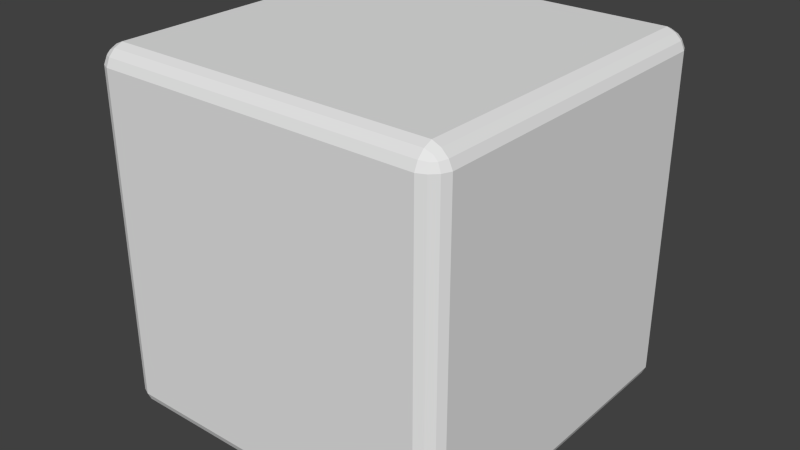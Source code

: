# Source: box.blend  (saved by Blender 2.70.0; exported with 4.5.12 LTS)
import bpy
from mathutils import Matrix  # noqa: F401  (used for matrix-valued properties, if any)

bpy.ops.wm.read_factory_settings(use_empty=True)
scene = bpy.context.scene
scene.name = 'Scene'

# ---- collections
col_collection_1 = bpy.data.collections.new('Collection 1'); scene.collection.children.link(col_collection_1)

# ---- materials (node trees are filled in below, after node groups)
mat_box = bpy.data.materials.new('box')
mat_box.alpha_threshold = 0.0
mat_box.use_transparent_shadow = False
mat_box.roughness = 0.5
mat_box.line_color = (0.0, 0.0, 0.0, 1.0)

# ---- material node trees

# ---- world
world_world = bpy.data.worlds.new('World'); scene.world = world_world
world_world.color = (0.05088, 0.05088, 0.05088)
world_world.use_sun_shadow = False
world_world.sun_shadow_jitter_overblur = 0.0
world_world.cycles.sampling_method = 'MANUAL'
world_world.cycles.sample_map_resolution = 256

# ---- meshes
me_box = bpy.data.meshes.new('box')
me_box.from_pydata([(-1.8, -1.8, -2.0), (-1.8, -2.0, -1.8), (-2.0, -1.8, -1.8), (-1.8, -1.89, -1.96), (-1.89, -1.8, -1.96), (-1.882, -1.882, -1.926), (-1.89, -1.96, -1.8), (-1.8, -1.96, -1.89), (-1.882, -1.926, -1.882), (-1.96, -1.8, -1.89), (-1.96, -1.89, -1.8), (-1.926, -1.882, -1.882), (-2.0, 1.8, -1.8), (-1.8, 2.0, -1.8), (-1.8, 1.8, -2.0), (-1.96, 1.89, -1.8), (-1.96, 1.8, -1.89), (-1.926, 1.882, -1.882), (-1.8, 1.96, -1.89), (-1.89, 1.96, -1.8), (-1.882, 1.926, -1.882), (-1.89, 1.8, -1.96), (-1.8, 1.89, -1.96), (-1.882, 1.882, -1.926), (1.8, 2.0, -1.8), (2.0, 1.8, -1.8), (1.8, 1.8, -2.0), (1.89, 1.96, -1.8), (1.8, 1.96, -1.89), (1.882, 1.926, -1.882), (1.96, 1.8, -1.89), (1.96, 1.89, -1.8), (1.926, 1.882, -1.882), (1.8, 1.89, -1.96), (1.89, 1.8, -1.96), (1.882, 1.882, -1.926), (2.0, -1.8, -1.8), (1.8, -2.0, -1.8), (1.8, -1.8, -2.0), (1.96, -1.89, -1.8), (1.96, -1.8, -1.89), (1.926, -1.882, -1.882), (1.8, -1.96, -1.89), (1.89, -1.96, -1.8), (1.882, -1.926, -1.882), (1.89, -1.8, -1.96), (1.8, -1.89, -1.96), (1.882, -1.882, -1.926), (-2.0, -1.8, 1.8), (-1.8, -2.0, 1.8), (-1.8, -1.8, 2.0), (-1.96, -1.89, 1.8), (-1.96, -1.8, 1.89), (-1.926, -1.882, 1.882), (-1.8, -1.96, 1.89), (-1.89, -1.96, 1.8), (-1.882, -1.926, 1.882), (-1.89, -1.8, 1.96), (-1.8, -1.89, 1.96), (-1.882, -1.882, 1.926), (-2.0, 1.8, 1.8), (-1.8, 1.8, 2.0), (-1.8, 2.0, 1.8), (-1.96, 1.8, 1.89), (-1.96, 1.89, 1.8), (-1.926, 1.882, 1.882), (-1.8, 1.89, 1.96), (-1.89, 1.8, 1.96), (-1.882, 1.882, 1.926), (-1.89, 1.96, 1.8), (-1.8, 1.96, 1.89), (-1.882, 1.926, 1.882), (1.8, 2.0, 1.8), (1.8, 1.8, 2.0), (2.0, 1.8, 1.8), (1.8, 1.96, 1.89), (1.89, 1.96, 1.8), (1.882, 1.926, 1.882), (1.89, 1.8, 1.96), (1.8, 1.89, 1.96), (1.882, 1.882, 1.926), (1.96, 1.89, 1.8), (1.96, 1.8, 1.89), (1.926, 1.882, 1.882), (2.0, -1.8, 1.8), (1.8, -1.8, 2.0), (1.8, -2.0, 1.8), (1.96, -1.8, 1.89), (1.96, -1.89, 1.8), (1.926, -1.882, 1.882), (1.8, -1.89, 1.96), (1.89, -1.8, 1.96), (1.882, -1.882, 1.926), (1.89, -1.96, 1.8), (1.8, -1.96, 1.89), (1.882, -1.926, 1.882)], [], [(0, 14, 26, 38), (74, 84, 36, 25), (85, 73, 61, 50), (62, 72, 24, 13), (86, 49, 1, 37), (0, 3, 5, 4), (3, 7, 8, 5), (1, 6, 8, 7), (6, 10, 11, 8), (2, 9, 11, 10), (9, 4, 5, 11), (5, 8, 11), (12, 15, 17, 16), (15, 19, 20, 17), (13, 18, 20, 19), (18, 22, 23, 20), (14, 21, 23, 22), (21, 16, 17, 23), (17, 20, 23), (24, 27, 29, 28), (27, 31, 32, 29), (25, 30, 32, 31), (30, 34, 35, 32), (26, 33, 35, 34), (33, 28, 29, 35), (29, 32, 35), (36, 39, 41, 40), (39, 43, 44, 41), (37, 42, 44, 43), (42, 46, 47, 44), (38, 45, 47, 46), (45, 40, 41, 47), (41, 44, 47), (48, 51, 53, 52), (51, 55, 56, 53), (49, 54, 56, 55), (54, 58, 59, 56), (50, 57, 59, 58), (57, 52, 53, 59), (53, 56, 59), (60, 63, 65, 64), (63, 67, 68, 65), (61, 66, 68, 67), (66, 70, 71, 68), (62, 69, 71, 70), (69, 64, 65, 71), (65, 68, 71), (72, 75, 77, 76), (75, 79, 80, 77), (73, 78, 80, 79), (78, 82, 83, 80), (74, 81, 83, 82), (81, 76, 77, 83), (77, 80, 83), (84, 87, 89, 88), (87, 91, 92, 89), (85, 90, 92, 91), (90, 94, 95, 92), (86, 93, 95, 94), (93, 88, 89, 95), (89, 92, 95), (1, 49, 55, 6), (6, 55, 51, 10), (10, 51, 48, 2), (50, 61, 67, 57), (57, 67, 63, 52), (52, 63, 60, 48), (62, 13, 19, 69), (69, 19, 15, 64), (64, 15, 12, 60), (14, 0, 4, 21), (21, 4, 9, 16), (16, 9, 2, 12), (61, 73, 79, 66), (66, 79, 75, 70), (70, 75, 72, 62), (74, 25, 31, 81), (81, 31, 27, 76), (76, 27, 24, 72), (26, 14, 22, 33), (33, 22, 18, 28), (28, 18, 13, 24), (73, 85, 91, 78), (78, 91, 87, 82), (82, 87, 84, 74), (86, 37, 43, 93), (93, 43, 39, 88), (88, 39, 36, 84), (38, 26, 34, 45), (45, 34, 30, 40), (40, 30, 25, 36), (85, 50, 58, 90), (90, 58, 54, 94), (94, 54, 49, 86), (0, 38, 46, 3), (3, 46, 42, 7), (7, 42, 37, 1), (48, 60, 12, 2)])
_uv = me_box.uv_layers.new(name='UVMap')
_uv.uv.foreach_set('vector', [0.657, 0.6549, 0.3491, 0.6489, 0.3551, 0.3419, 0.663, 0.3479, 0.01369, 0.655, 0.01369, 0.348, 0.3217, 0.348, 0.3217, 0.655, 0.657, 0.3266, 0.3491, 0.3206, 0.3551, 0.01365, 0.663, 0.01964, 0.3462, 0.9864, 0.3491, 0.6793, 0.6571, 0.6822, 0.6542, 0.9892, 0.3217, 0.01365, 0.3217, 0.3207, 0.01369, 0.3207, 0.01369, 0.01365, 0.657, 0.6549, 0.6647, 0.655, 0.6639, 0.662, 0.6569, 0.6625, 0.6647, 0.655, 0.6707, 0.6551, 0.6677, 0.6621, 0.6639, 0.662, 0.01369, 0.3207, 0.01369, 0.3283, 0.006654, 0.3277, 0.006013, 0.3207, 0.01369, 0.3283, 0.01369, 0.3343, 0.006655, 0.3314, 0.006654, 0.3277, 0.6844, 0.3419, 0.6767, 0.3418, 0.6775, 0.3348, 0.6845, 0.3343, 0.6767, 0.3418, 0.6707, 0.3416, 0.6737, 0.3347, 0.6775, 0.3348, 0.002899, 0.3277, 0.006654, 0.3277, 0.006655, 0.3314, 0.6784, 0.6489, 0.6782, 0.6565, 0.6712, 0.6558, 0.6707, 0.6487, 0.6782, 0.6565, 0.6781, 0.6625, 0.6711, 0.6595, 0.6712, 0.6558, 0.6542, 0.9892, 0.6619, 0.9892, 0.6612, 0.9963, 0.6541, 0.9968, 0.6619, 0.9892, 0.6679, 0.9893, 0.6649, 0.9963, 0.6612, 0.9963, 0.3491, 0.6489, 0.3489, 0.6565, 0.3419, 0.6558, 0.3414, 0.6487, 0.3489, 0.6565, 0.3488, 0.6625, 0.3418, 0.6595, 0.3419, 0.6558, 0.6612, 1.0, 0.6612, 0.9963, 0.6649, 0.9963, 0.6571, 0.6822, 0.6571, 0.6745, 0.6642, 0.6752, 0.6647, 0.6822, 0.6571, 0.6745, 0.6572, 0.6685, 0.6642, 0.6715, 0.6642, 0.6752, 0.3217, 0.655, 0.3294, 0.655, 0.3287, 0.662, 0.3217, 0.6627, 0.3294, 0.655, 0.3354, 0.655, 0.3325, 0.662, 0.3287, 0.662, 0.3551, 0.3419, 0.3474, 0.3418, 0.3482, 0.3348, 0.3552, 0.3343, 0.3474, 0.3418, 0.3414, 0.3416, 0.3444, 0.3347, 0.3482, 0.3348, 0.6642, 0.6752, 0.6642, 0.6715, 0.6679, 0.6752, 0.3217, 0.348, 0.3217, 0.3403, 0.3287, 0.341, 0.3294, 0.348, 0.3217, 0.3403, 0.3217, 0.3343, 0.3287, 0.3372, 0.3287, 0.341, 0.01369, 0.01365, 0.006013, 0.01365, 0.006654, 0.006633, 0.01369, 0.005994, 0.006013, 0.01365, 0.0, 0.01365, 0.002898, 0.006634, 0.006654, 0.006633, 0.663, 0.3479, 0.6632, 0.3403, 0.6702, 0.341, 0.6707, 0.3481, 0.6632, 0.3403, 0.6633, 0.3343, 0.6703, 0.3373, 0.6702, 0.341, 0.006653, 0.00289, 0.006654, 0.006633, 0.002898, 0.006634, 0.9923, 0.3479, 0.9925, 0.3403, 0.9995, 0.341, 1.0, 0.3481, 0.9925, 0.3403, 0.9926, 0.3343, 0.9996, 0.3373, 0.9995, 0.341, 0.3217, 0.3207, 0.3294, 0.3207, 0.3287, 0.3277, 0.3217, 0.3283, 0.3294, 0.3207, 0.3354, 0.3207, 0.3325, 0.3277, 0.3287, 0.3277, 0.663, 0.01964, 0.6632, 0.01199, 0.6702, 0.01276, 0.6707, 0.01979, 0.6632, 0.01199, 0.6633, 0.005993, 0.6703, 0.009018, 0.6702, 0.01276, 0.3287, 0.3314, 0.3287, 0.3277, 0.3325, 0.3277, 0.9863, 0.6549, 0.994, 0.655, 0.9932, 0.662, 0.9862, 0.6625, 0.994, 0.655, 1.0, 0.6551, 0.997, 0.6621, 0.9932, 0.662, 0.3551, 0.01365, 0.3474, 0.0135, 0.3482, 0.006494, 0.3552, 0.005993, 0.3474, 0.0135, 0.3414, 0.01338, 0.3444, 0.006423, 0.3482, 0.006494, 0.3462, 0.9864, 0.3462, 0.994, 0.3391, 0.9933, 0.3386, 0.9863, 0.3462, 0.994, 0.3461, 1.0, 0.3391, 0.997, 0.3391, 0.9933, 0.9932, 0.662, 0.997, 0.6621, 0.9931, 0.6658, 0.3491, 0.6793, 0.3414, 0.6793, 0.3421, 0.6723, 0.3491, 0.6717, 0.3414, 0.6793, 0.3354, 0.6792, 0.3383, 0.6722, 0.3421, 0.6723, 0.3491, 0.3206, 0.3489, 0.3283, 0.3419, 0.3275, 0.3414, 0.3205, 0.3489, 0.3283, 0.3488, 0.3343, 0.3418, 0.3312, 0.3419, 0.3275, 0.01369, 0.655, 0.01369, 0.6627, 0.006654, 0.662, 0.006013, 0.655, 0.01369, 0.6627, 0.01369, 0.6686, 0.006655, 0.6658, 0.006654, 0.662, 0.3421, 0.6723, 0.3383, 0.6722, 0.3421, 0.6685, 0.01369, 0.348, 0.006013, 0.348, 0.006654, 0.341, 0.01369, 0.3403, 0.006013, 0.348, 0.0, 0.348, 0.002898, 0.341, 0.006654, 0.341, 0.657, 0.3266, 0.6647, 0.3268, 0.6639, 0.3338, 0.6569, 0.3343, 0.6647, 0.3268, 0.6707, 0.3269, 0.6677, 0.3338, 0.6639, 0.3338, 0.3217, 0.01365, 0.3217, 0.005994, 0.3287, 0.006633, 0.3294, 0.01365, 0.3217, 0.005994, 0.3217, 0.0, 0.3287, 0.002889, 0.3287, 0.006633, 0.3287, 0.002889, 0.3325, 0.006632, 0.3287, 0.006633, 0.01369, 0.3207, 0.3217, 0.3207, 0.3217, 0.3283, 0.01369, 0.3283, 0.01369, 0.3283, 0.3217, 0.3283, 0.3217, 0.3343, 0.01369, 0.3343, 0.6845, 0.3343, 0.9925, 0.3403, 0.9923, 0.3479, 0.6844, 0.3419, 0.663, 0.01964, 0.3551, 0.01365, 0.3552, 0.005993, 0.6632, 0.01199, 0.6632, 0.01199, 0.3552, 0.005993, 0.3553, 0.0, 0.6633, 0.005993, 1.0, 0.3481, 0.994, 0.655, 0.9863, 0.6549, 0.9923, 0.3479, 0.3462, 0.9864, 0.6542, 0.9892, 0.6541, 0.9968, 0.3462, 0.994, 0.986, 0.6685, 0.6781, 0.6625, 0.6782, 0.6565, 0.9862, 0.6625, 0.9862, 0.6625, 0.6782, 0.6565, 0.6784, 0.6489, 0.9863, 0.6549, 0.3491, 0.6489, 0.657, 0.6549, 0.6569, 0.6625, 0.3489, 0.6565, 0.3489, 0.6565, 0.6569, 0.6625, 0.6567, 0.6685, 0.3488, 0.6625, 0.6707, 0.6487, 0.6767, 0.3418, 0.6844, 0.3419, 0.6784, 0.6489, 0.3551, 0.01365, 0.3491, 0.3206, 0.3414, 0.3205, 0.3474, 0.0135, 0.3474, 0.0135, 0.3414, 0.3205, 0.3354, 0.3203, 0.3414, 0.01338, 0.3386, 0.9863, 0.3414, 0.6793, 0.3491, 0.6793, 0.3462, 0.9864, 0.01369, 0.655, 0.3217, 0.655, 0.3217, 0.6627, 0.01369, 0.6627, 0.01369, 0.6627, 0.3217, 0.6627, 0.3217, 0.6686, 0.01369, 0.6686, 0.3491, 0.6717, 0.6571, 0.6745, 0.6571, 0.6822, 0.3491, 0.6793, 0.3551, 0.3419, 0.3491, 0.6489, 0.3414, 0.6487, 0.3474, 0.3418, 0.3474, 0.3418, 0.3414, 0.6487, 0.3354, 0.6486, 0.3414, 0.3416, 0.6647, 0.6822, 0.6619, 0.9892, 0.6542, 0.9892, 0.6571, 0.6822, 0.3491, 0.3206, 0.657, 0.3266, 0.6569, 0.3343, 0.3489, 0.3283, 6.119e-08, 0.655, 0.0, 0.348, 0.006013, 0.348, 0.006013, 0.655, 0.006013, 0.655, 0.006013, 0.348, 0.01369, 0.348, 0.01369, 0.655, 0.3217, 0.01365, 0.01369, 0.01365, 0.01369, 0.005994, 0.3217, 0.005994, 0.3217, 0.005994, 0.01369, 0.005994, 0.01369, 4.067e-08, 0.3217, 0.0, 0.01369, 0.3403, 0.3217, 0.3403, 0.3217, 0.348, 0.01369, 0.348, 0.663, 0.3479, 0.3551, 0.3419, 0.3552, 0.3343, 0.6632, 0.3403, 0.3354, 0.348, 0.3354, 0.655, 0.3294, 0.655, 0.3294, 0.348, 0.3294, 0.348, 0.3294, 0.655, 0.3217, 0.655, 0.3217, 0.348, 0.657, 0.3266, 0.663, 0.01964, 0.6707, 0.01979, 0.6647, 0.3268, 0.3354, 0.01365, 0.3354, 0.3207, 0.3294, 0.3207, 0.3294, 0.01365, 0.3294, 0.01365, 0.3294, 0.3207, 0.3217, 0.3207, 0.3217, 0.01365, 0.657, 0.6549, 0.663, 0.3479, 0.6707, 0.3481, 0.6647, 0.655, 2.04e-08, 0.3207, 0.0, 0.01365, 0.006013, 0.01365, 0.006013, 0.3207, 0.006013, 0.3207, 0.006013, 0.01365, 0.01369, 0.01365, 0.01369, 0.3207, 0.9923, 0.3479, 0.9863, 0.6549, 0.6784, 0.6489, 0.6844, 0.3419])
me_box.materials.append(mat_box)
me_box.use_remesh_preserve_volume = False
me_box.use_remesh_preserve_attributes = False
me_box.use_mirror_vertex_groups = False
me_box.update()

# ---- objects
ob_box = bpy.data.objects.new('box', me_box)

# ---- transforms, parenting, visibility, modifiers, constraints
ob_box.location = (-1.192e-07, 0.0, 0.0)
ob_box.lineart.crease_threshold = 0.0

# ---- collection membership
col_collection_1.objects.link(ob_box)

# ---- scene / render settings (as saved in the file)
scene.frame_start = 1; scene.frame_end = 250; scene.frame_set(1)
scene.render.engine = 'BLENDER_EEVEE_NEXT'
scene.render.resolution_percentage = 50
scene.render.dither_intensity = 0.0
scene.cycles.use_denoising = False
scene.cycles.samples = 10
scene.cycles.sampling_pattern = 'TABULATED_SOBOL'
scene.cycles.light_sampling_threshold = 0.0
scene.cycles.use_adaptive_sampling = False
scene.cycles.use_light_tree = False
scene.cycles.blur_glossy = 0.0
scene.cycles.volume_bounces = 1
scene.cycles.pixel_filter_type = 'GAUSSIAN'
scene.cycles.sample_clamp_indirect = 0.0
scene.view_settings.view_transform = 'Standard'
bpy.context.view_layer.update()

# ---- added for rendering (the .blend has no active camera and no usable light): camera, sun
cam_auto = bpy.data.cameras.new('AutoCamera')
cam_auto.lens = 50.0
cam_auto.sensor_width = 36.0
cam_auto.clip_end = 1000.0
ob_auto_camera = bpy.data.objects.new('AutoCamera', cam_auto)
scene.collection.objects.link(ob_auto_camera)
ob_auto_camera.location = (6.41014, -7.69217, 5.12812)
ob_auto_camera.rotation_euler = (1.09748, -7.21219e-08, 0.694738)
scene.camera = ob_auto_camera
light_auto_sun = bpy.data.lights.new('AutoSun', 'SUN')
light_auto_sun.energy = 3.0
light_auto_sun.angle = 0.0523599
ob_auto_sun = bpy.data.objects.new('AutoSun', light_auto_sun)
scene.collection.objects.link(ob_auto_sun)
ob_auto_sun.rotation_euler = (0.872665, 0.174533, 0.523599)
bpy.context.view_layer.update()
